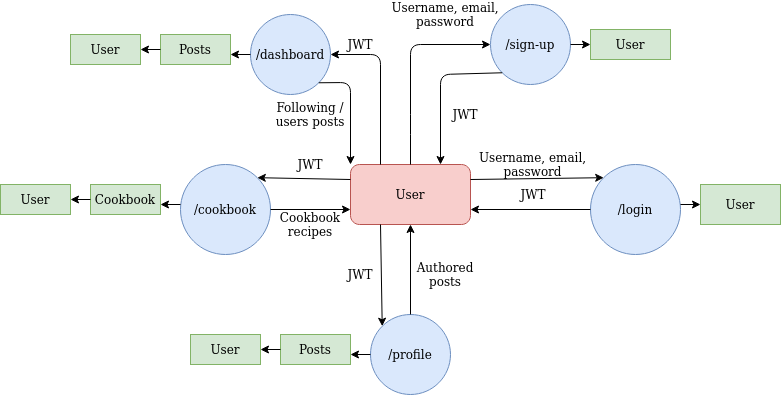

The diagram above was exported from draw.io. Its source (the exported page's mxGraphModel, read from the mxfile embedded in the PNG):
<mxGraphModel dx="868" dy="455" grid="1" gridSize="10" guides="1" tooltips="1" connect="1" arrows="1" fold="1" page="1" pageScale="1" pageWidth="850" pageHeight="1100" math="0" shadow="0">
  <root>
    <mxCell id="0" />
    <mxCell id="1" parent="0" />
    <mxCell id="tOvVQ7-YbsyZ9xCA_UkN-1" value="User" style="rounded=1;whiteSpace=wrap;html=1;fillColor=#f8cecc;strokeColor=#b85450;" vertex="1" parent="1">
      <mxGeometry x="380" y="200" width="120" height="60" as="geometry" />
    </mxCell>
    <mxCell id="tOvVQ7-YbsyZ9xCA_UkN-2" value="/sign-up" style="ellipse;whiteSpace=wrap;html=1;aspect=fixed;fillColor=#dae8fc;strokeColor=#6c8ebf;" vertex="1" parent="1">
      <mxGeometry x="520" y="40" width="80" height="80" as="geometry" />
    </mxCell>
    <mxCell id="tOvVQ7-YbsyZ9xCA_UkN-3" value="" style="endArrow=classic;html=1;entryX=0;entryY=0.5;entryDx=0;entryDy=0;exitX=0.5;exitY=0;exitDx=0;exitDy=0;" edge="1" parent="1" source="tOvVQ7-YbsyZ9xCA_UkN-1" target="tOvVQ7-YbsyZ9xCA_UkN-2">
      <mxGeometry width="50" height="50" relative="1" as="geometry">
        <mxPoint x="470" y="130" as="sourcePoint" />
        <mxPoint x="450" y="20" as="targetPoint" />
        <Array as="points">
          <mxPoint x="440" y="160" />
          <mxPoint x="440" y="80" />
        </Array>
      </mxGeometry>
    </mxCell>
    <mxCell id="tOvVQ7-YbsyZ9xCA_UkN-4" value="Username, email, password" style="text;html=1;strokeColor=none;fillColor=none;align=center;verticalAlign=middle;whiteSpace=wrap;rounded=0;" vertex="1" parent="1">
      <mxGeometry x="420" y="40" width="110" height="20" as="geometry" />
    </mxCell>
    <mxCell id="tOvVQ7-YbsyZ9xCA_UkN-5" value="" style="endArrow=classic;html=1;entryX=0.75;entryY=0;entryDx=0;entryDy=0;exitX=0;exitY=1;exitDx=0;exitDy=0;" edge="1" parent="1" source="tOvVQ7-YbsyZ9xCA_UkN-2" target="tOvVQ7-YbsyZ9xCA_UkN-1">
      <mxGeometry width="50" height="50" relative="1" as="geometry">
        <mxPoint x="610" y="170" as="sourcePoint" />
        <mxPoint x="460" y="140" as="targetPoint" />
        <Array as="points">
          <mxPoint x="470" y="110" />
        </Array>
      </mxGeometry>
    </mxCell>
    <mxCell id="tOvVQ7-YbsyZ9xCA_UkN-6" value="JWT" style="text;html=1;strokeColor=none;fillColor=none;align=center;verticalAlign=middle;whiteSpace=wrap;rounded=0;" vertex="1" parent="1">
      <mxGeometry x="475" y="140" width="40" height="20" as="geometry" />
    </mxCell>
    <mxCell id="tOvVQ7-YbsyZ9xCA_UkN-8" value="/login" style="ellipse;whiteSpace=wrap;html=1;aspect=fixed;fillColor=#dae8fc;strokeColor=#6c8ebf;" vertex="1" parent="1">
      <mxGeometry x="620" y="200" width="90" height="90" as="geometry" />
    </mxCell>
    <mxCell id="tOvVQ7-YbsyZ9xCA_UkN-10" value="" style="endArrow=classic;html=1;exitX=1;exitY=0.25;exitDx=0;exitDy=0;entryX=0;entryY=0;entryDx=0;entryDy=0;" edge="1" parent="1" source="tOvVQ7-YbsyZ9xCA_UkN-1" target="tOvVQ7-YbsyZ9xCA_UkN-8">
      <mxGeometry width="50" height="50" relative="1" as="geometry">
        <mxPoint x="560" y="160" as="sourcePoint" />
        <mxPoint x="610" y="110" as="targetPoint" />
      </mxGeometry>
    </mxCell>
    <mxCell id="tOvVQ7-YbsyZ9xCA_UkN-11" value="Username, email, password" style="text;html=1;strokeColor=none;fillColor=none;align=center;verticalAlign=middle;whiteSpace=wrap;rounded=0;" vertex="1" parent="1">
      <mxGeometry x="505" y="190" width="115" height="20" as="geometry" />
    </mxCell>
    <mxCell id="tOvVQ7-YbsyZ9xCA_UkN-12" value="" style="endArrow=classic;html=1;exitX=0;exitY=0.5;exitDx=0;exitDy=0;entryX=1;entryY=0.75;entryDx=0;entryDy=0;" edge="1" parent="1" source="tOvVQ7-YbsyZ9xCA_UkN-8" target="tOvVQ7-YbsyZ9xCA_UkN-1">
      <mxGeometry width="50" height="50" relative="1" as="geometry">
        <mxPoint x="520" y="310" as="sourcePoint" />
        <mxPoint x="570" y="260" as="targetPoint" />
      </mxGeometry>
    </mxCell>
    <mxCell id="tOvVQ7-YbsyZ9xCA_UkN-13" value="JWT" style="text;html=1;strokeColor=none;fillColor=none;align=center;verticalAlign=middle;whiteSpace=wrap;rounded=0;" vertex="1" parent="1">
      <mxGeometry x="542.5" y="220" width="40" height="20" as="geometry" />
    </mxCell>
    <mxCell id="tOvVQ7-YbsyZ9xCA_UkN-14" value="/cookbook" style="ellipse;whiteSpace=wrap;html=1;aspect=fixed;fillColor=#dae8fc;strokeColor=#6c8ebf;" vertex="1" parent="1">
      <mxGeometry x="210" y="200" width="90" height="90" as="geometry" />
    </mxCell>
    <mxCell id="tOvVQ7-YbsyZ9xCA_UkN-15" value="" style="endArrow=classic;html=1;exitX=0;exitY=0.25;exitDx=0;exitDy=0;entryX=1;entryY=0;entryDx=0;entryDy=0;" edge="1" parent="1" source="tOvVQ7-YbsyZ9xCA_UkN-1" target="tOvVQ7-YbsyZ9xCA_UkN-14">
      <mxGeometry width="50" height="50" relative="1" as="geometry">
        <mxPoint x="280" y="340" as="sourcePoint" />
        <mxPoint x="330" y="290" as="targetPoint" />
      </mxGeometry>
    </mxCell>
    <mxCell id="tOvVQ7-YbsyZ9xCA_UkN-16" value="" style="endArrow=classic;html=1;exitX=1;exitY=0.5;exitDx=0;exitDy=0;entryX=0;entryY=0.75;entryDx=0;entryDy=0;" edge="1" parent="1" source="tOvVQ7-YbsyZ9xCA_UkN-14" target="tOvVQ7-YbsyZ9xCA_UkN-1">
      <mxGeometry width="50" height="50" relative="1" as="geometry">
        <mxPoint x="290" y="320" as="sourcePoint" />
        <mxPoint x="340" y="270" as="targetPoint" />
      </mxGeometry>
    </mxCell>
    <mxCell id="tOvVQ7-YbsyZ9xCA_UkN-17" value="JWT" style="text;html=1;strokeColor=none;fillColor=none;align=center;verticalAlign=middle;whiteSpace=wrap;rounded=0;" vertex="1" parent="1">
      <mxGeometry x="320" y="190" width="40" height="20" as="geometry" />
    </mxCell>
    <mxCell id="tOvVQ7-YbsyZ9xCA_UkN-18" value="Cookbook recipes" style="text;html=1;strokeColor=none;fillColor=none;align=center;verticalAlign=middle;whiteSpace=wrap;rounded=0;" vertex="1" parent="1">
      <mxGeometry x="320" y="250" width="40" height="20" as="geometry" />
    </mxCell>
    <mxCell id="tOvVQ7-YbsyZ9xCA_UkN-21" value="/dashboard" style="ellipse;whiteSpace=wrap;html=1;aspect=fixed;fillColor=#dae8fc;strokeColor=#6c8ebf;" vertex="1" parent="1">
      <mxGeometry x="280" y="50" width="80" height="80" as="geometry" />
    </mxCell>
    <mxCell id="tOvVQ7-YbsyZ9xCA_UkN-22" value="" style="endArrow=classic;html=1;exitX=0.25;exitY=0;exitDx=0;exitDy=0;entryX=1;entryY=0.5;entryDx=0;entryDy=0;" edge="1" parent="1" source="tOvVQ7-YbsyZ9xCA_UkN-1" target="tOvVQ7-YbsyZ9xCA_UkN-21">
      <mxGeometry width="50" height="50" relative="1" as="geometry">
        <mxPoint x="350" y="200" as="sourcePoint" />
        <mxPoint x="420" y="130" as="targetPoint" />
        <Array as="points">
          <mxPoint x="410" y="90" />
        </Array>
      </mxGeometry>
    </mxCell>
    <mxCell id="tOvVQ7-YbsyZ9xCA_UkN-23" value="JWT" style="text;html=1;strokeColor=none;fillColor=none;align=center;verticalAlign=middle;whiteSpace=wrap;rounded=0;" vertex="1" parent="1">
      <mxGeometry x="370" y="70" width="40" height="20" as="geometry" />
    </mxCell>
    <mxCell id="tOvVQ7-YbsyZ9xCA_UkN-24" value="" style="endArrow=classic;html=1;entryX=0;entryY=0;entryDx=0;entryDy=0;exitX=1;exitY=1;exitDx=0;exitDy=0;" edge="1" parent="1" source="tOvVQ7-YbsyZ9xCA_UkN-21" target="tOvVQ7-YbsyZ9xCA_UkN-1">
      <mxGeometry width="50" height="50" relative="1" as="geometry">
        <mxPoint x="340" y="200" as="sourcePoint" />
        <mxPoint x="390" y="150" as="targetPoint" />
        <Array as="points">
          <mxPoint x="380" y="118" />
        </Array>
      </mxGeometry>
    </mxCell>
    <mxCell id="tOvVQ7-YbsyZ9xCA_UkN-25" value="Following / users posts" style="text;html=1;strokeColor=none;fillColor=none;align=center;verticalAlign=middle;whiteSpace=wrap;rounded=0;" vertex="1" parent="1">
      <mxGeometry x="300" y="140" width="80" height="20" as="geometry" />
    </mxCell>
    <mxCell id="tOvVQ7-YbsyZ9xCA_UkN-28" value="/profile" style="ellipse;whiteSpace=wrap;html=1;aspect=fixed;fillColor=#dae8fc;strokeColor=#6c8ebf;" vertex="1" parent="1">
      <mxGeometry x="400" y="350" width="80" height="80" as="geometry" />
    </mxCell>
    <mxCell id="tOvVQ7-YbsyZ9xCA_UkN-29" value="User" style="rounded=0;whiteSpace=wrap;html=1;fillColor=#d5e8d4;strokeColor=#82b366;" vertex="1" parent="1">
      <mxGeometry x="620" y="65" width="80" height="30" as="geometry" />
    </mxCell>
    <mxCell id="tOvVQ7-YbsyZ9xCA_UkN-30" value="" style="endArrow=classic;html=1;exitX=1;exitY=0.5;exitDx=0;exitDy=0;entryX=0;entryY=0.5;entryDx=0;entryDy=0;" edge="1" parent="1" source="tOvVQ7-YbsyZ9xCA_UkN-2" target="tOvVQ7-YbsyZ9xCA_UkN-29">
      <mxGeometry width="50" height="50" relative="1" as="geometry">
        <mxPoint x="490" y="110" as="sourcePoint" />
        <mxPoint x="540" y="60" as="targetPoint" />
      </mxGeometry>
    </mxCell>
    <mxCell id="tOvVQ7-YbsyZ9xCA_UkN-31" value="User" style="rounded=0;whiteSpace=wrap;html=1;fillColor=#d5e8d4;strokeColor=#82b366;" vertex="1" parent="1">
      <mxGeometry x="730" y="220" width="80" height="40" as="geometry" />
    </mxCell>
    <mxCell id="tOvVQ7-YbsyZ9xCA_UkN-32" value="" style="endArrow=classic;html=1;entryX=0;entryY=0.5;entryDx=0;entryDy=0;" edge="1" parent="1" target="tOvVQ7-YbsyZ9xCA_UkN-31">
      <mxGeometry width="50" height="50" relative="1" as="geometry">
        <mxPoint x="710" y="240" as="sourcePoint" />
        <mxPoint x="650" y="225" as="targetPoint" />
      </mxGeometry>
    </mxCell>
    <mxCell id="tOvVQ7-YbsyZ9xCA_UkN-33" value="" style="endArrow=classic;html=1;" edge="1" parent="1">
      <mxGeometry width="50" height="50" relative="1" as="geometry">
        <mxPoint x="280" y="90" as="sourcePoint" />
        <mxPoint x="260" y="90" as="targetPoint" />
      </mxGeometry>
    </mxCell>
    <mxCell id="tOvVQ7-YbsyZ9xCA_UkN-34" value="Posts" style="rounded=0;whiteSpace=wrap;html=1;fillColor=#d5e8d4;strokeColor=#82b366;" vertex="1" parent="1">
      <mxGeometry x="190" y="70" width="70" height="30" as="geometry" />
    </mxCell>
    <mxCell id="tOvVQ7-YbsyZ9xCA_UkN-36" value="" style="endArrow=classic;html=1;" edge="1" parent="1">
      <mxGeometry width="50" height="50" relative="1" as="geometry">
        <mxPoint x="190" y="85" as="sourcePoint" />
        <mxPoint x="170" y="85" as="targetPoint" />
      </mxGeometry>
    </mxCell>
    <mxCell id="tOvVQ7-YbsyZ9xCA_UkN-37" value="User" style="rounded=0;whiteSpace=wrap;html=1;fillColor=#d5e8d4;strokeColor=#82b366;" vertex="1" parent="1">
      <mxGeometry x="100" y="70" width="70" height="30" as="geometry" />
    </mxCell>
    <mxCell id="tOvVQ7-YbsyZ9xCA_UkN-39" value="" style="endArrow=classic;html=1;" edge="1" parent="1">
      <mxGeometry width="50" height="50" relative="1" as="geometry">
        <mxPoint x="210" y="240" as="sourcePoint" />
        <mxPoint x="190" y="240" as="targetPoint" />
      </mxGeometry>
    </mxCell>
    <mxCell id="tOvVQ7-YbsyZ9xCA_UkN-40" value="Cookbook" style="rounded=0;whiteSpace=wrap;html=1;fillColor=#d5e8d4;strokeColor=#82b366;" vertex="1" parent="1">
      <mxGeometry x="120" y="220" width="70" height="30" as="geometry" />
    </mxCell>
    <mxCell id="tOvVQ7-YbsyZ9xCA_UkN-41" value="" style="endArrow=classic;html=1;" edge="1" parent="1">
      <mxGeometry width="50" height="50" relative="1" as="geometry">
        <mxPoint x="120" y="235" as="sourcePoint" />
        <mxPoint x="100" y="235" as="targetPoint" />
      </mxGeometry>
    </mxCell>
    <mxCell id="tOvVQ7-YbsyZ9xCA_UkN-42" value="User" style="rounded=0;whiteSpace=wrap;html=1;fillColor=#d5e8d4;strokeColor=#82b366;" vertex="1" parent="1">
      <mxGeometry x="30" y="220" width="70" height="30" as="geometry" />
    </mxCell>
    <mxCell id="tOvVQ7-YbsyZ9xCA_UkN-43" value="" style="endArrow=classic;html=1;exitX=0.25;exitY=1;exitDx=0;exitDy=0;entryX=0;entryY=0;entryDx=0;entryDy=0;" edge="1" parent="1" source="tOvVQ7-YbsyZ9xCA_UkN-1" target="tOvVQ7-YbsyZ9xCA_UkN-28">
      <mxGeometry width="50" height="50" relative="1" as="geometry">
        <mxPoint x="400" y="370" as="sourcePoint" />
        <mxPoint x="450" y="320" as="targetPoint" />
      </mxGeometry>
    </mxCell>
    <mxCell id="tOvVQ7-YbsyZ9xCA_UkN-44" value="" style="endArrow=classic;html=1;exitX=0.5;exitY=0;exitDx=0;exitDy=0;" edge="1" parent="1" source="tOvVQ7-YbsyZ9xCA_UkN-28" target="tOvVQ7-YbsyZ9xCA_UkN-1">
      <mxGeometry width="50" height="50" relative="1" as="geometry">
        <mxPoint x="400" y="350" as="sourcePoint" />
        <mxPoint x="450" y="300" as="targetPoint" />
      </mxGeometry>
    </mxCell>
    <mxCell id="tOvVQ7-YbsyZ9xCA_UkN-45" value="JWT" style="text;html=1;strokeColor=none;fillColor=none;align=center;verticalAlign=middle;whiteSpace=wrap;rounded=0;" vertex="1" parent="1">
      <mxGeometry x="370" y="300" width="40" height="20" as="geometry" />
    </mxCell>
    <mxCell id="tOvVQ7-YbsyZ9xCA_UkN-46" value="Authored posts" style="text;html=1;strokeColor=none;fillColor=none;align=center;verticalAlign=middle;whiteSpace=wrap;rounded=0;" vertex="1" parent="1">
      <mxGeometry x="455" y="300" width="40" height="20" as="geometry" />
    </mxCell>
    <mxCell id="tOvVQ7-YbsyZ9xCA_UkN-47" value="" style="endArrow=classic;html=1;" edge="1" parent="1">
      <mxGeometry width="50" height="50" relative="1" as="geometry">
        <mxPoint x="400" y="390" as="sourcePoint" />
        <mxPoint x="380" y="390" as="targetPoint" />
      </mxGeometry>
    </mxCell>
    <mxCell id="tOvVQ7-YbsyZ9xCA_UkN-48" value="Posts" style="rounded=0;whiteSpace=wrap;html=1;fillColor=#d5e8d4;strokeColor=#82b366;" vertex="1" parent="1">
      <mxGeometry x="310" y="370" width="70" height="30" as="geometry" />
    </mxCell>
    <mxCell id="tOvVQ7-YbsyZ9xCA_UkN-49" value="" style="endArrow=classic;html=1;" edge="1" parent="1">
      <mxGeometry width="50" height="50" relative="1" as="geometry">
        <mxPoint x="310" y="385" as="sourcePoint" />
        <mxPoint x="290" y="385" as="targetPoint" />
      </mxGeometry>
    </mxCell>
    <mxCell id="tOvVQ7-YbsyZ9xCA_UkN-50" value="User" style="rounded=0;whiteSpace=wrap;html=1;fillColor=#d5e8d4;strokeColor=#82b366;" vertex="1" parent="1">
      <mxGeometry x="220" y="370" width="70" height="30" as="geometry" />
    </mxCell>
  </root>
</mxGraphModel>